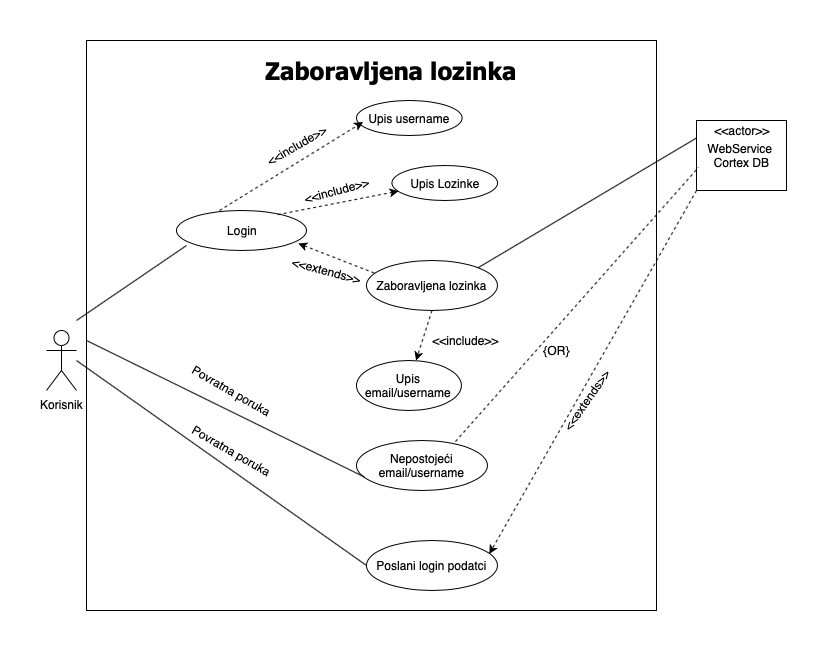

The diagram above was exported from draw.io. Its source (the exported page's mxGraphModel, read from the mxfile embedded in the PNG):
<mxGraphModel dx="1177" dy="690" grid="1" gridSize="10" guides="1" tooltips="1" connect="1" arrows="1" fold="1" page="1" pageScale="1" pageWidth="827" pageHeight="1169" math="0" shadow="0">
  <root>
    <mxCell id="0" />
    <mxCell id="1" parent="0" />
    <mxCell id="EWrZWwCOOakiYeLFHIFO-1" value="" style="whiteSpace=wrap;html=1;aspect=fixed;" vertex="1" parent="1">
      <mxGeometry x="90" y="20" width="570" height="570" as="geometry" />
    </mxCell>
    <mxCell id="EWrZWwCOOakiYeLFHIFO-2" value="&lt;h1&gt;&lt;b&gt;Zaboravljena lozinka&lt;/b&gt;&lt;/h1&gt;" style="text;html=1;strokeColor=none;fillColor=none;align=center;verticalAlign=middle;whiteSpace=wrap;rounded=0;fontFamily=Tahoma;" vertex="1" parent="1">
      <mxGeometry x="244.40999999999997" y="40" width="301.17" height="20" as="geometry" />
    </mxCell>
    <mxCell id="EWrZWwCOOakiYeLFHIFO-3" value="Korisnik" style="shape=umlActor;verticalLabelPosition=bottom;labelBackgroundColor=#ffffff;verticalAlign=top;html=1;outlineConnect=0;" vertex="1" parent="1">
      <mxGeometry x="50" y="310" width="30" height="60" as="geometry" />
    </mxCell>
    <mxCell id="EWrZWwCOOakiYeLFHIFO-6" value="" style="group" vertex="1" connectable="0" parent="1">
      <mxGeometry x="180" y="190" width="130" height="40" as="geometry" />
    </mxCell>
    <mxCell id="EWrZWwCOOakiYeLFHIFO-4" value="" style="ellipse;whiteSpace=wrap;html=1;" vertex="1" parent="EWrZWwCOOakiYeLFHIFO-6">
      <mxGeometry width="130" height="40" as="geometry" />
    </mxCell>
    <mxCell id="EWrZWwCOOakiYeLFHIFO-5" value="Login" style="text;html=1;strokeColor=none;fillColor=none;align=center;verticalAlign=middle;whiteSpace=wrap;rounded=0;" vertex="1" parent="EWrZWwCOOakiYeLFHIFO-6">
      <mxGeometry x="45" y="10" width="40" height="20" as="geometry" />
    </mxCell>
    <mxCell id="EWrZWwCOOakiYeLFHIFO-10" value="" style="endArrow=none;html=1;exitX=0.077;exitY=0.875;exitDx=0;exitDy=0;exitPerimeter=0;" edge="1" parent="1" source="EWrZWwCOOakiYeLFHIFO-4">
      <mxGeometry width="50" height="50" relative="1" as="geometry">
        <mxPoint x="150" y="330" as="sourcePoint" />
        <mxPoint x="80" y="300" as="targetPoint" />
      </mxGeometry>
    </mxCell>
    <mxCell id="EWrZWwCOOakiYeLFHIFO-11" value="" style="group" vertex="1" connectable="0" parent="1">
      <mxGeometry x="370" y="240" width="160" height="50" as="geometry" />
    </mxCell>
    <mxCell id="EWrZWwCOOakiYeLFHIFO-16" value="" style="group" vertex="1" connectable="0" parent="EWrZWwCOOakiYeLFHIFO-11">
      <mxGeometry width="130.9090909090909" height="50" as="geometry" />
    </mxCell>
    <mxCell id="EWrZWwCOOakiYeLFHIFO-12" value="" style="ellipse;whiteSpace=wrap;html=1;" vertex="1" parent="EWrZWwCOOakiYeLFHIFO-16">
      <mxGeometry width="130.9090909090909" height="50" as="geometry" />
    </mxCell>
    <mxCell id="EWrZWwCOOakiYeLFHIFO-13" value="Zaboravljena lozinka" style="text;html=1;strokeColor=none;fillColor=none;align=center;verticalAlign=middle;whiteSpace=wrap;rounded=0;" vertex="1" parent="EWrZWwCOOakiYeLFHIFO-16">
      <mxGeometry x="8.116363636363639" y="13.392857142857142" width="114.68363636363637" height="23.21428571428571" as="geometry" />
    </mxCell>
    <mxCell id="EWrZWwCOOakiYeLFHIFO-21" value="" style="rounded=0;whiteSpace=wrap;html=1;" vertex="1" parent="1">
      <mxGeometry x="700" y="100" width="90" height="70" as="geometry" />
    </mxCell>
    <mxCell id="EWrZWwCOOakiYeLFHIFO-22" value="&amp;lt;&amp;lt;actor&amp;gt;&amp;gt;" style="text;html=1;strokeColor=none;fillColor=none;align=center;verticalAlign=middle;whiteSpace=wrap;rounded=0;" vertex="1" parent="1">
      <mxGeometry x="725" y="100" width="40" height="20" as="geometry" />
    </mxCell>
    <mxCell id="EWrZWwCOOakiYeLFHIFO-23" value="WebService&amp;nbsp;&lt;br&gt;Cortex DB" style="text;html=1;strokeColor=none;fillColor=none;align=center;verticalAlign=middle;whiteSpace=wrap;rounded=0;" vertex="1" parent="1">
      <mxGeometry x="717.5" y="125" width="55" height="20" as="geometry" />
    </mxCell>
    <mxCell id="EWrZWwCOOakiYeLFHIFO-24" value="" style="endArrow=none;html=1;entryX=0;entryY=0.25;entryDx=0;entryDy=0;exitX=1;exitY=0;exitDx=0;exitDy=0;" edge="1" parent="1" source="EWrZWwCOOakiYeLFHIFO-12" target="EWrZWwCOOakiYeLFHIFO-21">
      <mxGeometry width="50" height="50" relative="1" as="geometry">
        <mxPoint x="470" y="160" as="sourcePoint" />
        <mxPoint x="520" y="110" as="targetPoint" />
      </mxGeometry>
    </mxCell>
    <mxCell id="EWrZWwCOOakiYeLFHIFO-28" value="" style="group" vertex="1" connectable="0" parent="1">
      <mxGeometry x="360" y="420" width="160" height="50" as="geometry" />
    </mxCell>
    <mxCell id="EWrZWwCOOakiYeLFHIFO-29" value="" style="group" vertex="1" connectable="0" parent="EWrZWwCOOakiYeLFHIFO-28">
      <mxGeometry width="130.9090909090909" height="50" as="geometry" />
    </mxCell>
    <mxCell id="EWrZWwCOOakiYeLFHIFO-30" value="" style="ellipse;whiteSpace=wrap;html=1;" vertex="1" parent="EWrZWwCOOakiYeLFHIFO-29">
      <mxGeometry width="130.9090909090909" height="50" as="geometry" />
    </mxCell>
    <mxCell id="EWrZWwCOOakiYeLFHIFO-31" value="Nepostojeći email/username" style="text;html=1;strokeColor=none;fillColor=none;align=center;verticalAlign=middle;whiteSpace=wrap;rounded=0;" vertex="1" parent="EWrZWwCOOakiYeLFHIFO-29">
      <mxGeometry x="8.116363636363639" y="13.392857142857142" width="114.68363636363637" height="23.21428571428571" as="geometry" />
    </mxCell>
    <mxCell id="EWrZWwCOOakiYeLFHIFO-32" value="" style="endArrow=none;dashed=1;html=1;entryX=0.022;entryY=0.671;entryDx=0;entryDy=0;entryPerimeter=0;exitX=0.756;exitY=0.02;exitDx=0;exitDy=0;exitPerimeter=0;" edge="1" parent="1" source="EWrZWwCOOakiYeLFHIFO-30" target="EWrZWwCOOakiYeLFHIFO-21">
      <mxGeometry width="50" height="50" relative="1" as="geometry">
        <mxPoint x="520" y="240" as="sourcePoint" />
        <mxPoint x="570" y="190" as="targetPoint" />
      </mxGeometry>
    </mxCell>
    <mxCell id="EWrZWwCOOakiYeLFHIFO-33" value="{OR}" style="text;html=1;strokeColor=none;fillColor=none;align=center;verticalAlign=middle;whiteSpace=wrap;rounded=0;" vertex="1" parent="1">
      <mxGeometry x="540" y="320" width="40" height="20" as="geometry" />
    </mxCell>
    <mxCell id="EWrZWwCOOakiYeLFHIFO-34" value="" style="endArrow=none;html=1;entryX=0;entryY=1;entryDx=0;entryDy=0;" edge="1" parent="1" target="EWrZWwCOOakiYeLFHIFO-31">
      <mxGeometry width="50" height="50" relative="1" as="geometry">
        <mxPoint x="90" y="320" as="sourcePoint" />
        <mxPoint x="270" y="270" as="targetPoint" />
      </mxGeometry>
    </mxCell>
    <mxCell id="EWrZWwCOOakiYeLFHIFO-35" value="Povratna poruka" style="text;html=1;strokeColor=none;fillColor=none;align=center;verticalAlign=middle;whiteSpace=wrap;rounded=0;rotation=30;" vertex="1" parent="1">
      <mxGeometry x="170" y="360" width="130" height="20" as="geometry" />
    </mxCell>
    <mxCell id="EWrZWwCOOakiYeLFHIFO-36" value="" style="group" vertex="1" connectable="0" parent="1">
      <mxGeometry x="370" y="520" width="160" height="50" as="geometry" />
    </mxCell>
    <mxCell id="EWrZWwCOOakiYeLFHIFO-37" value="" style="group" vertex="1" connectable="0" parent="EWrZWwCOOakiYeLFHIFO-36">
      <mxGeometry width="130.9090909090909" height="50" as="geometry" />
    </mxCell>
    <mxCell id="EWrZWwCOOakiYeLFHIFO-38" value="" style="ellipse;whiteSpace=wrap;html=1;" vertex="1" parent="EWrZWwCOOakiYeLFHIFO-37">
      <mxGeometry width="130.9090909090909" height="50" as="geometry" />
    </mxCell>
    <mxCell id="EWrZWwCOOakiYeLFHIFO-39" value="Poslani login podatci" style="text;html=1;strokeColor=none;fillColor=none;align=center;verticalAlign=middle;whiteSpace=wrap;rounded=0;" vertex="1" parent="EWrZWwCOOakiYeLFHIFO-37">
      <mxGeometry x="8.116363636363639" y="13.392857142857142" width="114.68363636363637" height="23.21428571428571" as="geometry" />
    </mxCell>
    <mxCell id="EWrZWwCOOakiYeLFHIFO-44" value="" style="endArrow=classic;html=1;entryX=1;entryY=0;entryDx=0;entryDy=0;exitX=0;exitY=1;exitDx=0;exitDy=0;dashed=1;" edge="1" parent="1" source="EWrZWwCOOakiYeLFHIFO-21" target="EWrZWwCOOakiYeLFHIFO-39">
      <mxGeometry width="50" height="50" relative="1" as="geometry">
        <mxPoint x="680" y="240" as="sourcePoint" />
        <mxPoint x="730" y="190" as="targetPoint" />
      </mxGeometry>
    </mxCell>
    <mxCell id="EWrZWwCOOakiYeLFHIFO-45" value="&amp;lt;&amp;lt;extends&amp;gt;&amp;gt;" style="text;html=1;strokeColor=none;fillColor=none;align=center;verticalAlign=middle;whiteSpace=wrap;rounded=0;rotation=-55;" vertex="1" parent="1">
      <mxGeometry x="570" y="370" width="40" height="20" as="geometry" />
    </mxCell>
    <mxCell id="EWrZWwCOOakiYeLFHIFO-48" value="" style="endArrow=none;html=1;entryX=0;entryY=0.5;entryDx=0;entryDy=0;strokeColor=#000000;endFill=0;" edge="1" parent="1" target="EWrZWwCOOakiYeLFHIFO-38">
      <mxGeometry width="50" height="50" relative="1" as="geometry">
        <mxPoint x="80" y="340" as="sourcePoint" />
        <mxPoint x="260" y="430" as="targetPoint" />
      </mxGeometry>
    </mxCell>
    <mxCell id="EWrZWwCOOakiYeLFHIFO-49" value="Povratna poruka" style="text;html=1;strokeColor=none;fillColor=none;align=center;verticalAlign=middle;whiteSpace=wrap;rounded=0;rotation=30;" vertex="1" parent="1">
      <mxGeometry x="170" y="420" width="130" height="20" as="geometry" />
    </mxCell>
    <mxCell id="EWrZWwCOOakiYeLFHIFO-18" value="" style="endArrow=none;html=1;dashed=1;entryX=0;entryY=0;entryDx=0;entryDy=0;startArrow=classic;startFill=1;endFill=0;" edge="1" parent="1">
      <mxGeometry width="50" height="50" relative="1" as="geometry">
        <mxPoint x="301.88" y="223" as="sourcePoint" />
        <mxPoint x="379.9963636363635" y="253.3928571428571" as="targetPoint" />
      </mxGeometry>
    </mxCell>
    <mxCell id="EWrZWwCOOakiYeLFHIFO-19" value="&amp;lt;&amp;lt;extends&amp;gt;&amp;gt;" style="text;html=1;strokeColor=none;fillColor=none;align=center;verticalAlign=middle;whiteSpace=wrap;rounded=0;rotation=15;" vertex="1" parent="1">
      <mxGeometry x="310" y="240" width="40" height="20" as="geometry" />
    </mxCell>
    <mxCell id="EWrZWwCOOakiYeLFHIFO-54" value="" style="group" vertex="1" connectable="0" parent="1">
      <mxGeometry x="360.00000000000006" y="80" width="129.09" height="35" as="geometry" />
    </mxCell>
    <mxCell id="EWrZWwCOOakiYeLFHIFO-55" value="" style="group" vertex="1" connectable="0" parent="EWrZWwCOOakiYeLFHIFO-54">
      <mxGeometry width="105.61909090909091" height="35" as="geometry" />
    </mxCell>
    <mxCell id="EWrZWwCOOakiYeLFHIFO-56" value="" style="ellipse;whiteSpace=wrap;html=1;" vertex="1" parent="EWrZWwCOOakiYeLFHIFO-55">
      <mxGeometry width="105.61909090909091" height="35" as="geometry" />
    </mxCell>
    <mxCell id="EWrZWwCOOakiYeLFHIFO-57" value="Upis username" style="text;html=1;strokeColor=none;fillColor=none;align=center;verticalAlign=middle;whiteSpace=wrap;rounded=0;" vertex="1" parent="EWrZWwCOOakiYeLFHIFO-55">
      <mxGeometry x="6.5483836363636385" y="9.374999999999998" width="92.52819136363637" height="16.249999999999996" as="geometry" />
    </mxCell>
    <mxCell id="EWrZWwCOOakiYeLFHIFO-58" value="" style="group" vertex="1" connectable="0" parent="1">
      <mxGeometry x="395.45000000000005" y="145" width="129.09" height="35" as="geometry" />
    </mxCell>
    <mxCell id="EWrZWwCOOakiYeLFHIFO-59" value="" style="group" vertex="1" connectable="0" parent="EWrZWwCOOakiYeLFHIFO-58">
      <mxGeometry width="105.61909090909091" height="35" as="geometry" />
    </mxCell>
    <mxCell id="EWrZWwCOOakiYeLFHIFO-60" value="" style="ellipse;whiteSpace=wrap;html=1;" vertex="1" parent="EWrZWwCOOakiYeLFHIFO-59">
      <mxGeometry width="105.61909090909091" height="35" as="geometry" />
    </mxCell>
    <mxCell id="EWrZWwCOOakiYeLFHIFO-61" value="Upis Lozinke" style="text;html=1;strokeColor=none;fillColor=none;align=center;verticalAlign=middle;whiteSpace=wrap;rounded=0;" vertex="1" parent="EWrZWwCOOakiYeLFHIFO-59">
      <mxGeometry x="6.5483836363636385" y="9.374999999999998" width="92.52819136363637" height="16.249999999999996" as="geometry" />
    </mxCell>
    <mxCell id="EWrZWwCOOakiYeLFHIFO-62" value="" style="endArrow=classic;html=1;dashed=1;entryX=0;entryY=0.75;entryDx=0;entryDy=0;exitX=0.331;exitY=0;exitDx=0;exitDy=0;exitPerimeter=0;" edge="1" parent="1" source="EWrZWwCOOakiYeLFHIFO-4" target="EWrZWwCOOakiYeLFHIFO-57">
      <mxGeometry width="50" height="50" relative="1" as="geometry">
        <mxPoint x="238.41" y="139.61" as="sourcePoint" />
        <mxPoint x="316.5263636363634" y="170.00285714285712" as="targetPoint" />
      </mxGeometry>
    </mxCell>
    <mxCell id="EWrZWwCOOakiYeLFHIFO-63" value="" style="endArrow=classic;html=1;dashed=1;entryX=0;entryY=1;entryDx=0;entryDy=0;exitX=0.779;exitY=0.104;exitDx=0;exitDy=0;exitPerimeter=0;" edge="1" parent="1" source="EWrZWwCOOakiYeLFHIFO-4" target="EWrZWwCOOakiYeLFHIFO-61">
      <mxGeometry width="50" height="50" relative="1" as="geometry">
        <mxPoint x="233.02999999999997" y="200" as="sourcePoint" />
        <mxPoint x="376.5483836363637" y="111.5625" as="targetPoint" />
      </mxGeometry>
    </mxCell>
    <mxCell id="EWrZWwCOOakiYeLFHIFO-64" value="&amp;lt;&amp;lt;include&amp;gt;&amp;gt;" style="text;html=1;strokeColor=none;fillColor=none;align=center;verticalAlign=middle;whiteSpace=wrap;rounded=0;rotation=-30;" vertex="1" parent="1">
      <mxGeometry x="280" y="115" width="40" height="20" as="geometry" />
    </mxCell>
    <mxCell id="EWrZWwCOOakiYeLFHIFO-65" value="&amp;lt;&amp;lt;include&amp;gt;&amp;gt;" style="text;html=1;strokeColor=none;fillColor=none;align=center;verticalAlign=middle;whiteSpace=wrap;rounded=0;rotation=-15;" vertex="1" parent="1">
      <mxGeometry x="320" y="160" width="40" height="20" as="geometry" />
    </mxCell>
    <mxCell id="EWrZWwCOOakiYeLFHIFO-67" value="" style="group" vertex="1" connectable="0" parent="1">
      <mxGeometry x="359.99999999999994" y="340" width="128.18" height="50" as="geometry" />
    </mxCell>
    <mxCell id="EWrZWwCOOakiYeLFHIFO-68" value="" style="group" vertex="1" connectable="0" parent="EWrZWwCOOakiYeLFHIFO-67">
      <mxGeometry width="104.87454545454547" height="50" as="geometry" />
    </mxCell>
    <mxCell id="EWrZWwCOOakiYeLFHIFO-69" value="" style="ellipse;whiteSpace=wrap;html=1;" vertex="1" parent="EWrZWwCOOakiYeLFHIFO-68">
      <mxGeometry width="104.87454545454547" height="50" as="geometry" />
    </mxCell>
    <mxCell id="EWrZWwCOOakiYeLFHIFO-70" value="Upis email/username" style="text;html=1;strokeColor=none;fillColor=none;align=center;verticalAlign=middle;whiteSpace=wrap;rounded=0;" vertex="1" parent="EWrZWwCOOakiYeLFHIFO-68">
      <mxGeometry x="6.502221818181821" y="13.39285714285714" width="91.8759281818182" height="23.214285714285708" as="geometry" />
    </mxCell>
    <mxCell id="EWrZWwCOOakiYeLFHIFO-72" value="" style="endArrow=classic;html=1;dashed=1;entryX=0.568;entryY=0;entryDx=0;entryDy=0;exitX=0.5;exitY=1;exitDx=0;exitDy=0;entryPerimeter=0;" edge="1" parent="1" source="EWrZWwCOOakiYeLFHIFO-12" target="EWrZWwCOOakiYeLFHIFO-69">
      <mxGeometry width="50" height="50" relative="1" as="geometry">
        <mxPoint x="320" y="310" as="sourcePoint" />
        <mxPoint x="440.72838363636356" y="286.46500000000003" as="targetPoint" />
      </mxGeometry>
    </mxCell>
    <mxCell id="EWrZWwCOOakiYeLFHIFO-73" value="&amp;lt;&amp;lt;include&amp;gt;&amp;gt;" style="text;html=1;strokeColor=none;fillColor=none;align=center;verticalAlign=middle;whiteSpace=wrap;rounded=0;rotation=0;" vertex="1" parent="1">
      <mxGeometry x="449.09" y="310" width="40" height="20" as="geometry" />
    </mxCell>
  </root>
</mxGraphModel>